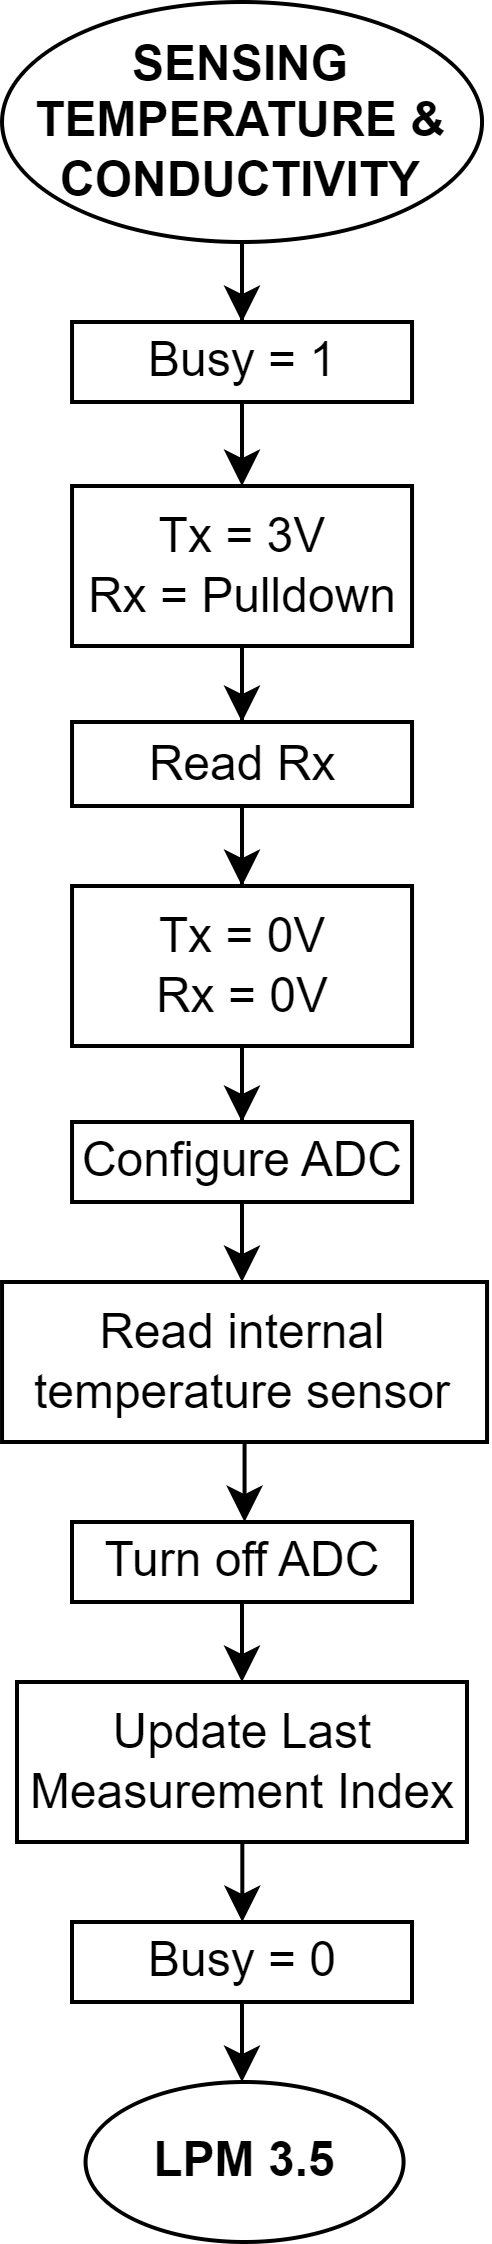

The diagram above was exported from draw.io. Its source (the exported page's mxGraphModel, read from the mxfile embedded in the PNG):
<mxGraphModel dx="378" dy="700" grid="1" gridSize="10" guides="1" tooltips="1" connect="1" arrows="1" fold="1" page="1" pageScale="1" pageWidth="850" pageHeight="1100" math="0" shadow="0">
  <root>
    <mxCell id="0" />
    <mxCell id="1" parent="0" />
    <mxCell id="fJnCYFnYg-2yRmRz3_y1-2" value="" style="edgeStyle=orthogonalEdgeStyle;rounded=0;orthogonalLoop=1;jettySize=auto;html=1;" edge="1" parent="1" source="DJ9WxTBNpy-hQzSKbfY3-2" target="fJnCYFnYg-2yRmRz3_y1-1">
      <mxGeometry relative="1" as="geometry" />
    </mxCell>
    <mxCell id="DJ9WxTBNpy-hQzSKbfY3-2" value="&lt;b style=&quot;border-color: var(--border-color);&quot;&gt;SENSING TEMPERATURE &amp;amp; CONDUCTIVITY&lt;/b&gt;" style="ellipse;whiteSpace=wrap;html=1;" vertex="1" parent="1">
      <mxGeometry x="40.01" y="130" width="120" height="60" as="geometry" />
    </mxCell>
    <mxCell id="fJnCYFnYg-2yRmRz3_y1-4" value="" style="edgeStyle=orthogonalEdgeStyle;rounded=0;orthogonalLoop=1;jettySize=auto;html=1;" edge="1" parent="1" source="fJnCYFnYg-2yRmRz3_y1-1" target="fJnCYFnYg-2yRmRz3_y1-3">
      <mxGeometry relative="1" as="geometry" />
    </mxCell>
    <mxCell id="fJnCYFnYg-2yRmRz3_y1-1" value="Busy = 1" style="whiteSpace=wrap;html=1;" vertex="1" parent="1">
      <mxGeometry x="57.51" y="210" width="85" height="20" as="geometry" />
    </mxCell>
    <mxCell id="fJnCYFnYg-2yRmRz3_y1-11" value="" style="edgeStyle=orthogonalEdgeStyle;rounded=0;orthogonalLoop=1;jettySize=auto;html=1;" edge="1" parent="1" source="fJnCYFnYg-2yRmRz3_y1-3" target="fJnCYFnYg-2yRmRz3_y1-10">
      <mxGeometry relative="1" as="geometry" />
    </mxCell>
    <mxCell id="fJnCYFnYg-2yRmRz3_y1-3" value="Tx = 3V&lt;br&gt;Rx = Pulldown" style="whiteSpace=wrap;html=1;" vertex="1" parent="1">
      <mxGeometry x="57.51" y="251" width="85" height="40" as="geometry" />
    </mxCell>
    <mxCell id="fJnCYFnYg-2yRmRz3_y1-14" value="" style="edgeStyle=orthogonalEdgeStyle;rounded=0;orthogonalLoop=1;jettySize=auto;html=1;" edge="1" parent="1" source="fJnCYFnYg-2yRmRz3_y1-7" target="fJnCYFnYg-2yRmRz3_y1-13">
      <mxGeometry relative="1" as="geometry" />
    </mxCell>
    <mxCell id="fJnCYFnYg-2yRmRz3_y1-7" value="Tx = 0V&lt;br&gt;Rx = 0V" style="whiteSpace=wrap;html=1;" vertex="1" parent="1">
      <mxGeometry x="57.51" y="351" width="85" height="40" as="geometry" />
    </mxCell>
    <mxCell id="fJnCYFnYg-2yRmRz3_y1-12" value="" style="edgeStyle=orthogonalEdgeStyle;rounded=0;orthogonalLoop=1;jettySize=auto;html=1;" edge="1" parent="1" source="fJnCYFnYg-2yRmRz3_y1-10" target="fJnCYFnYg-2yRmRz3_y1-7">
      <mxGeometry relative="1" as="geometry" />
    </mxCell>
    <mxCell id="fJnCYFnYg-2yRmRz3_y1-10" value="Read Rx" style="whiteSpace=wrap;html=1;" vertex="1" parent="1">
      <mxGeometry x="57.51" y="310" width="85" height="21" as="geometry" />
    </mxCell>
    <mxCell id="fJnCYFnYg-2yRmRz3_y1-18" value="" style="edgeStyle=orthogonalEdgeStyle;rounded=0;orthogonalLoop=1;jettySize=auto;html=1;" edge="1" parent="1" source="fJnCYFnYg-2yRmRz3_y1-13" target="fJnCYFnYg-2yRmRz3_y1-17">
      <mxGeometry relative="1" as="geometry" />
    </mxCell>
    <mxCell id="fJnCYFnYg-2yRmRz3_y1-13" value="Configure ADC" style="whiteSpace=wrap;html=1;" vertex="1" parent="1">
      <mxGeometry x="57.51" y="410" width="85" height="20" as="geometry" />
    </mxCell>
    <mxCell id="fJnCYFnYg-2yRmRz3_y1-20" value="" style="edgeStyle=orthogonalEdgeStyle;rounded=0;orthogonalLoop=1;jettySize=auto;html=1;" edge="1" parent="1" source="fJnCYFnYg-2yRmRz3_y1-17" target="fJnCYFnYg-2yRmRz3_y1-19">
      <mxGeometry relative="1" as="geometry" />
    </mxCell>
    <mxCell id="fJnCYFnYg-2yRmRz3_y1-17" value="Read internal temperature sensor" style="whiteSpace=wrap;html=1;" vertex="1" parent="1">
      <mxGeometry x="40.01" y="450" width="121.25" height="40" as="geometry" />
    </mxCell>
    <mxCell id="fJnCYFnYg-2yRmRz3_y1-22" value="" style="edgeStyle=orthogonalEdgeStyle;rounded=0;orthogonalLoop=1;jettySize=auto;html=1;" edge="1" parent="1" source="fJnCYFnYg-2yRmRz3_y1-26" target="fJnCYFnYg-2yRmRz3_y1-21">
      <mxGeometry relative="1" as="geometry" />
    </mxCell>
    <mxCell id="fJnCYFnYg-2yRmRz3_y1-19" value="Turn off ADC" style="whiteSpace=wrap;html=1;" vertex="1" parent="1">
      <mxGeometry x="57.5" y="510" width="85" height="20" as="geometry" />
    </mxCell>
    <mxCell id="fJnCYFnYg-2yRmRz3_y1-25" value="" style="edgeStyle=orthogonalEdgeStyle;rounded=0;orthogonalLoop=1;jettySize=auto;html=1;" edge="1" parent="1" source="fJnCYFnYg-2yRmRz3_y1-21" target="fJnCYFnYg-2yRmRz3_y1-23">
      <mxGeometry relative="1" as="geometry" />
    </mxCell>
    <mxCell id="fJnCYFnYg-2yRmRz3_y1-21" value="Busy = 0" style="whiteSpace=wrap;html=1;" vertex="1" parent="1">
      <mxGeometry x="57.5" y="610" width="85" height="20" as="geometry" />
    </mxCell>
    <mxCell id="fJnCYFnYg-2yRmRz3_y1-23" value="&lt;b style=&quot;border-color: var(--border-color);&quot;&gt;LPM 3.5&lt;/b&gt;" style="ellipse;whiteSpace=wrap;html=1;" vertex="1" parent="1">
      <mxGeometry x="60.89" y="650" width="79.5" height="40" as="geometry" />
    </mxCell>
    <mxCell id="fJnCYFnYg-2yRmRz3_y1-28" value="" style="edgeStyle=orthogonalEdgeStyle;rounded=0;orthogonalLoop=1;jettySize=auto;html=1;" edge="1" parent="1" source="fJnCYFnYg-2yRmRz3_y1-19" target="fJnCYFnYg-2yRmRz3_y1-26">
      <mxGeometry relative="1" as="geometry">
        <mxPoint x="100" y="530" as="sourcePoint" />
        <mxPoint x="100" y="620" as="targetPoint" />
      </mxGeometry>
    </mxCell>
    <mxCell id="fJnCYFnYg-2yRmRz3_y1-26" value="Update Last Measurement Index" style="whiteSpace=wrap;html=1;" vertex="1" parent="1">
      <mxGeometry x="43.75" y="550" width="112.5" height="40" as="geometry" />
    </mxCell>
  </root>
</mxGraphModel>